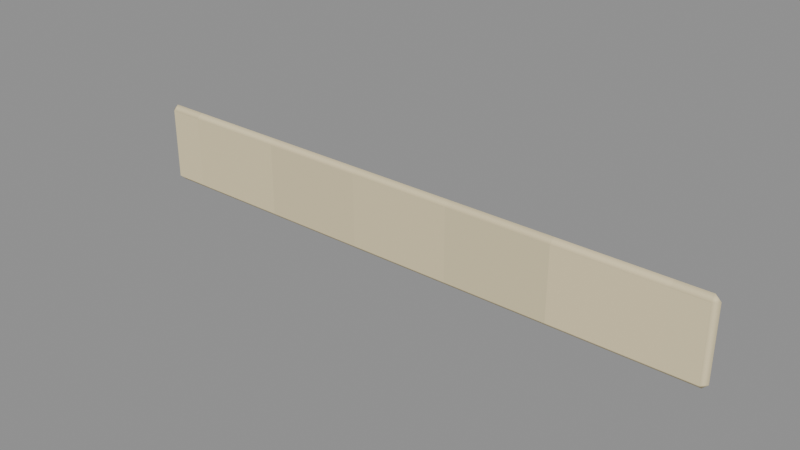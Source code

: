 # Source: Band.blend  (saved by Blender 4.3.34; exported with 4.5.12 LTS)
import bpy
from mathutils import Matrix  # noqa: F401  (used for matrix-valued properties, if any)

bpy.ops.wm.read_factory_settings(use_empty=True)
scene = bpy.context.scene
scene.name = 'Isolated part'

# ---- collections
col_part_band = bpy.data.collections.new('Part.Band'); scene.collection.children.link(col_part_band)

# ---- images (referenced by path relative to the original .blend; pixels are not part of the script)
import os
ASSET_DIR = os.environ.get("B2B_ASSET_DIR", "")  # directory of the original .blend (textures are referenced by path, not embedded)
HERE = os.path.dirname(os.path.abspath(__file__))  # packed textures are extracted next to this script under _unpacked/

def load_image(name, relpath, width, height, colorspace="sRGB"):
    """Load a texture the original file referenced (path relative to the .blend, or extracted next to this script)."""
    p = next((c for c in (os.path.join(HERE, relpath), os.path.join(ASSET_DIR, relpath)) if relpath and os.path.exists(c)), "")
    if p:
        img = bpy.data.images.load(p, check_existing=True)
        img.name = name
    else:  # same state as the original file: an image datablock whose file is absent (Cycles renders it pink)
        img = bpy.data.images.new(name, width, height)
        img.source = "FILE"
        img.filepath = "//" + (relpath or name)
    img.colorspace_settings.name = colorspace
    return img
img_minecraft___ivory_paper = load_image('Minecraft • Ivory paper', '_unpacked/Ivory_paper.cc0cce00.png', 32, 32, 'sRGB')

# ---- materials (node trees are filled in below, after node groups)
mat_minecraft___ivory_paper = bpy.data.materials.new('Minecraft / Ivory paper')
mat_minecraft___ivory_paper.diffuse_color = (0.8863, 0.8275, 0.6667, 1.0)

# ---- material node trees
mat_minecraft___ivory_paper.use_nodes = True; mat_minecraft___ivory_paper.node_tree.nodes.clear()
_N = mat_minecraft___ivory_paper.node_tree.nodes; _L = mat_minecraft___ivory_paper.node_tree.links
n0 = _N.new('ShaderNodeBsdfPrincipled'); n0.name = 'Principled BSDF'; n0.location = (10, 300)
n0.inputs[2].default_value = 0.85
n1 = _N.new('ShaderNodeOutputMaterial'); n1.name = 'Material Output'; n1.location = (300, 300)
n2 = _N.new('ShaderNodeTexImage'); n2.name = 'Image Texture'; n2.location = (-580, 280)
n2.image = img_minecraft___ivory_paper
n2.interpolation = 'Closest'
_L.new(n0.outputs[0], n1.inputs[0])
_L.new(n2.outputs[0], n0.inputs[0])
n1.is_active_output = True

# ---- meshes
me_sagewashbox_band_001 = bpy.data.meshes.new('SageWashBox.Band.001')
me_sagewashbox_band_001.from_pydata([(-0.1125, -0.002, 0.0), (0.1125, -0.002, 0.0), (0.1125, 0.002, 0.0), (-0.1125, 0.002, 0.0), (-0.1125, -0.002, 0.031), (0.1125, -0.002, 0.031), (0.1125, 0.002, 0.031), (-0.1125, 0.002, 0.031)], [], [(0, 3, 2, 1), (4, 5, 6, 7), (0, 1, 5, 4), (1, 2, 6, 5), (2, 3, 7, 6), (3, 0, 4, 7)])
_uv = me_sagewashbox_band_001.uv_layers.new(name='UV0.Surface')
_uv.uv.foreach_set('vector', [0.5814, 0.5947, 0.5814, 0.5979, 0.7614, 0.5979, 0.7614, 0.5947, 0.5814, 0.5947, 0.7614, 0.5947, 0.7614, 0.5979, 0.5814, 0.5979, 0.5814, 0.7231, 0.7614, 0.7231, 0.7614, 0.7479, 0.5814, 0.7479, 0.735, 0.5947, 0.735, 0.5979, 0.7598, 0.5979, 0.7598, 0.5947, 0.7614, 0.7231, 0.5814, 0.7231, 0.5814, 0.7479, 0.7614, 0.7479, 0.735, 0.5979, 0.735, 0.5947, 0.7598, 0.5947, 0.7598, 0.5979])
_uv.active_render = True
_uv = me_sagewashbox_band_001.uv_layers.new(name='UV1.Paint')
_uv.uv.foreach_set('vector', [0.8118, 0.6998, 0.8169, 0.6998, 0.8169, 0.9836, 0.8118, 0.9836, 0.7979, 0.9836, 0.7979, 0.6998, 0.803, 0.6998, 0.803, 0.9836, 0.651, 0.6998, 0.651, 0.9836, 0.6115, 0.9836, 0.6115, 0.6998, 0.6664, 0.348, 0.6613, 0.348, 0.6613, 0.3089, 0.6664, 0.3089, 0.6993, 0.6998, 0.6993, 0.9836, 0.6598, 0.9836, 0.6598, 0.6998, 0.6803, 0.348, 0.6752, 0.348, 0.6752, 0.3089, 0.6803, 0.3089])
me_sagewashbox_band_001.materials.append(mat_minecraft___ivory_paper)
me_sagewashbox_band_001.update()

# ---- objects
ob_band = bpy.data.objects.new('Band', me_sagewashbox_band_001)

# ---- transforms, parenting, visibility, modifiers, constraints
ob_band.location = (0.0, 0.0, 0.0)
_m = ob_band.modifiers.new('Hand-finished edges', 'BEVEL')
_m.width = 0.002
_m.width_pct = 0.002
_m.harden_normals = True

# ---- collection membership
col_part_band.objects.link(ob_band)

# ---- scene / render settings (as saved in the file)
scene.frame_start = 1; scene.frame_end = 250; scene.frame_set(1)
scene.render.engine = 'BLENDER_EEVEE_NEXT'
scene.render.image_settings.exr_codec = 'NONE'
scene.render.simplify_subdivision_render = 0
scene.render.simplify_child_particles_render = 0.0
scene.eevee.use_volume_custom_range = False
scene.eevee.use_fast_gi = False
scene.eevee.use_shadows = False
scene.view_settings.white_balance_temperature = 0.0
scene.view_settings.white_balance_tint = 0.0
scene.view_settings.white_balance_whitepoint = (2.97, 0.5193, -0.0414)
bpy.context.view_layer.update()

# ---- added for rendering (the .blend has no active camera and no usable light): camera, sun + grey world if the file has none
cam_auto = bpy.data.cameras.new('AutoCamera')
cam_auto.lens = 50.0
cam_auto.sensor_width = 36.0
cam_auto.clip_end = 1000.0
ob_auto_camera = bpy.data.objects.new('AutoCamera', cam_auto)
scene.collection.objects.link(ob_auto_camera)
ob_auto_camera.location = (0.210175, -0.25221, 0.18364)
ob_auto_camera.rotation_euler = (1.09748, -7.21219e-08, 0.694738)
scene.camera = ob_auto_camera
light_auto_sun = bpy.data.lights.new('AutoSun', 'SUN')
light_auto_sun.energy = 3.0
light_auto_sun.angle = 0.0523599
ob_auto_sun = bpy.data.objects.new('AutoSun', light_auto_sun)
scene.collection.objects.link(ob_auto_sun)
ob_auto_sun.rotation_euler = (0.872665, 0.174533, 0.523599)
if scene.world is None:
    world_auto = bpy.data.worlds.new('AutoWorld')
    world_auto.color = (0.3, 0.3, 0.3)
    scene.world = world_auto
bpy.context.view_layer.update()
